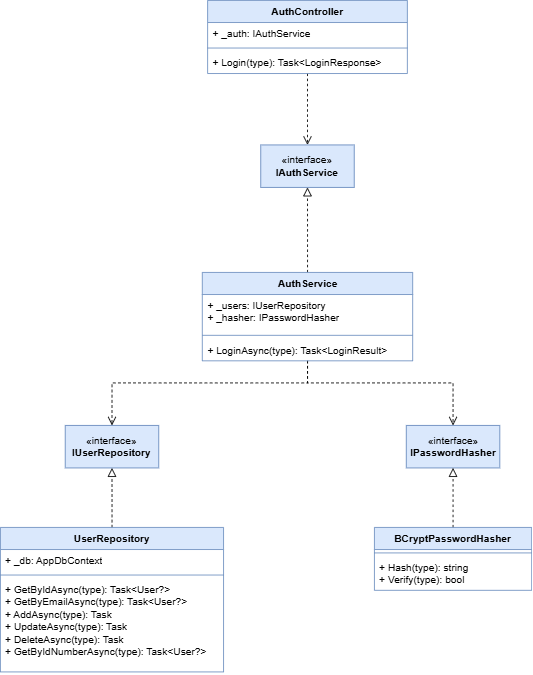

The diagram above was exported from draw.io. Its source (the exported page's mxGraphModel, read from the mxfile embedded in the PNG):
<mxGraphModel dx="872" dy="465" grid="1" gridSize="10" guides="1" tooltips="1" connect="1" arrows="1" fold="1" page="1" pageScale="1" pageWidth="850" pageHeight="1100" math="0" shadow="0">
  <root>
    <mxCell id="0" />
    <mxCell id="1" parent="0" />
    <mxCell id="RGwa1zPAHqLN1rf14Zy8-6" edge="1" parent="1" source="RGwa1zPAHqLN1rf14Zy8-1" style="edgeStyle=orthogonalEdgeStyle;rounded=0;orthogonalLoop=1;jettySize=auto;html=1;entryX=0.5;entryY=0;entryDx=0;entryDy=0;dashed=1;endArrow=open;endFill=0;endSize=8;" target="RGwa1zPAHqLN1rf14Zy8-5">
      <mxGeometry relative="1" as="geometry" />
    </mxCell>
    <mxCell id="RGwa1zPAHqLN1rf14Zy8-1" parent="1" style="swimlane;fontStyle=1;align=center;verticalAlign=top;childLayout=stackLayout;horizontal=1;startSize=26;horizontalStack=0;resizeParent=1;resizeParentMax=0;resizeLast=0;collapsible=1;marginBottom=0;whiteSpace=wrap;html=1;fillColor=#dae8fc;strokeColor=#6c8ebf;" value="AuthController" vertex="1">
      <mxGeometry height="86" width="235" x="308.75" y="260" as="geometry" />
    </mxCell>
    <mxCell id="RGwa1zPAHqLN1rf14Zy8-2" parent="RGwa1zPAHqLN1rf14Zy8-1" style="text;strokeColor=none;fillColor=none;align=left;verticalAlign=top;spacingLeft=4;spacingRight=4;overflow=hidden;rotatable=0;points=[[0,0.5],[1,0.5]];portConstraint=eastwest;whiteSpace=wrap;html=1;" value="+ _auth: IAuthService" vertex="1">
      <mxGeometry height="26" width="235" y="26" as="geometry" />
    </mxCell>
    <mxCell id="RGwa1zPAHqLN1rf14Zy8-3" parent="RGwa1zPAHqLN1rf14Zy8-1" style="line;strokeWidth=1;fillColor=none;align=left;verticalAlign=middle;spacingTop=-1;spacingLeft=3;spacingRight=3;rotatable=0;labelPosition=right;points=[];portConstraint=eastwest;strokeColor=inherit;" value="" vertex="1">
      <mxGeometry height="8" width="235" y="52" as="geometry" />
    </mxCell>
    <mxCell id="RGwa1zPAHqLN1rf14Zy8-4" parent="RGwa1zPAHqLN1rf14Zy8-1" style="text;strokeColor=none;fillColor=none;align=left;verticalAlign=top;spacingLeft=4;spacingRight=4;overflow=hidden;rotatable=0;points=[[0,0.5],[1,0.5]];portConstraint=eastwest;whiteSpace=wrap;html=1;" value="+ Login(type): Task&amp;lt;LoginResponse&amp;gt;" vertex="1">
      <mxGeometry height="26" width="235" y="60" as="geometry" />
    </mxCell>
    <mxCell id="RGwa1zPAHqLN1rf14Zy8-5" parent="1" style="html=1;whiteSpace=wrap;fillColor=#dae8fc;strokeColor=#6c8ebf;" value="«interface»&lt;br&gt;&lt;b&gt;IAuthService&lt;/b&gt;" vertex="1">
      <mxGeometry height="50" width="110" x="371.25" y="430" as="geometry" />
    </mxCell>
    <mxCell id="RGwa1zPAHqLN1rf14Zy8-14" edge="1" parent="1" source="RGwa1zPAHqLN1rf14Zy8-7" style="edgeStyle=orthogonalEdgeStyle;rounded=0;orthogonalLoop=1;jettySize=auto;html=1;entryX=0.5;entryY=1;entryDx=0;entryDy=0;endArrow=block;endFill=0;endSize=8;dashed=1;" target="RGwa1zPAHqLN1rf14Zy8-5">
      <mxGeometry relative="1" as="geometry" />
    </mxCell>
    <mxCell id="RGwa1zPAHqLN1rf14Zy8-33" edge="1" parent="1" source="RGwa1zPAHqLN1rf14Zy8-7" style="edgeStyle=orthogonalEdgeStyle;rounded=0;orthogonalLoop=1;jettySize=auto;html=1;entryX=0.5;entryY=0;entryDx=0;entryDy=0;endArrow=open;endFill=0;dashed=1;endSize=8;" target="RGwa1zPAHqLN1rf14Zy8-27">
      <mxGeometry relative="1" as="geometry">
        <Array as="points">
          <mxPoint x="426" y="710" />
          <mxPoint x="196" y="710" />
        </Array>
      </mxGeometry>
    </mxCell>
    <mxCell id="RGwa1zPAHqLN1rf14Zy8-34" edge="1" parent="1" source="RGwa1zPAHqLN1rf14Zy8-7" style="edgeStyle=orthogonalEdgeStyle;rounded=0;orthogonalLoop=1;jettySize=auto;html=1;entryX=0.5;entryY=0;entryDx=0;entryDy=0;endArrow=open;endFill=0;dashed=1;endSize=8;" target="RGwa1zPAHqLN1rf14Zy8-13">
      <mxGeometry relative="1" as="geometry">
        <Array as="points">
          <mxPoint x="426" y="710" />
          <mxPoint x="598" y="710" />
        </Array>
      </mxGeometry>
    </mxCell>
    <mxCell id="RGwa1zPAHqLN1rf14Zy8-7" parent="1" style="swimlane;fontStyle=1;align=center;verticalAlign=top;childLayout=stackLayout;horizontal=1;startSize=26;horizontalStack=0;resizeParent=1;resizeParentMax=0;resizeLast=0;collapsible=1;marginBottom=0;whiteSpace=wrap;html=1;fillColor=#dae8fc;strokeColor=#6c8ebf;" value="AuthService" vertex="1">
      <mxGeometry height="104" width="247.5" x="302.5" y="580" as="geometry" />
    </mxCell>
    <mxCell id="RGwa1zPAHqLN1rf14Zy8-8" parent="RGwa1zPAHqLN1rf14Zy8-7" style="text;strokeColor=none;fillColor=none;align=left;verticalAlign=top;spacingLeft=4;spacingRight=4;overflow=hidden;rotatable=0;points=[[0,0.5],[1,0.5]];portConstraint=eastwest;whiteSpace=wrap;html=1;" value="+ _users: IUserRepository&lt;div&gt;+&amp;nbsp;_hasher:&amp;nbsp;IPasswordHasher&lt;/div&gt;" vertex="1">
      <mxGeometry height="44" width="247.5" y="26" as="geometry" />
    </mxCell>
    <mxCell id="RGwa1zPAHqLN1rf14Zy8-9" parent="RGwa1zPAHqLN1rf14Zy8-7" style="line;strokeWidth=1;fillColor=none;align=left;verticalAlign=middle;spacingTop=-1;spacingLeft=3;spacingRight=3;rotatable=0;labelPosition=right;points=[];portConstraint=eastwest;strokeColor=inherit;" value="" vertex="1">
      <mxGeometry height="8" width="247.5" y="70" as="geometry" />
    </mxCell>
    <mxCell id="RGwa1zPAHqLN1rf14Zy8-10" parent="RGwa1zPAHqLN1rf14Zy8-7" style="text;strokeColor=none;fillColor=none;align=left;verticalAlign=top;spacingLeft=4;spacingRight=4;overflow=hidden;rotatable=0;points=[[0,0.5],[1,0.5]];portConstraint=eastwest;whiteSpace=wrap;html=1;" value="+ LoginAsync(type): Task&amp;lt;LoginResult&amp;gt;" vertex="1">
      <mxGeometry height="26" width="247.5" y="78" as="geometry" />
    </mxCell>
    <mxCell id="RGwa1zPAHqLN1rf14Zy8-13" parent="1" style="html=1;whiteSpace=wrap;fillColor=#dae8fc;strokeColor=#6c8ebf;" value="«interface»&lt;br&gt;&lt;b&gt;IPasswordHasher&lt;/b&gt;" vertex="1">
      <mxGeometry height="50" width="110" x="542.5" y="760" as="geometry" />
    </mxCell>
    <mxCell id="RGwa1zPAHqLN1rf14Zy8-26" edge="1" parent="1" source="RGwa1zPAHqLN1rf14Zy8-21" style="edgeStyle=orthogonalEdgeStyle;rounded=0;orthogonalLoop=1;jettySize=auto;html=1;endArrow=block;endFill=0;dashed=1;endSize=8;" target="RGwa1zPAHqLN1rf14Zy8-13">
      <mxGeometry relative="1" as="geometry" />
    </mxCell>
    <mxCell id="RGwa1zPAHqLN1rf14Zy8-21" parent="1" style="swimlane;fontStyle=1;align=center;verticalAlign=top;childLayout=stackLayout;horizontal=1;startSize=26;horizontalStack=0;resizeParent=1;resizeParentMax=0;resizeLast=0;collapsible=1;marginBottom=0;whiteSpace=wrap;html=1;fillColor=#dae8fc;strokeColor=#6c8ebf;" value="BCryptPasswordHasher" vertex="1">
      <mxGeometry height="74" width="185" x="505" y="880" as="geometry" />
    </mxCell>
    <mxCell id="RGwa1zPAHqLN1rf14Zy8-23" parent="RGwa1zPAHqLN1rf14Zy8-21" style="line;strokeWidth=1;fillColor=none;align=left;verticalAlign=middle;spacingTop=-1;spacingLeft=3;spacingRight=3;rotatable=0;labelPosition=right;points=[];portConstraint=eastwest;strokeColor=inherit;" value="" vertex="1">
      <mxGeometry height="8" width="185" y="26" as="geometry" />
    </mxCell>
    <mxCell id="RGwa1zPAHqLN1rf14Zy8-24" parent="RGwa1zPAHqLN1rf14Zy8-21" style="text;strokeColor=none;fillColor=none;align=left;verticalAlign=top;spacingLeft=4;spacingRight=4;overflow=hidden;rotatable=0;points=[[0,0.5],[1,0.5]];portConstraint=eastwest;whiteSpace=wrap;html=1;" value="+ Hash(type): string&lt;div&gt;+&amp;nbsp;Verify(type):&amp;nbsp;bool&lt;/div&gt;" vertex="1">
      <mxGeometry height="40" width="185" y="34" as="geometry" />
    </mxCell>
    <mxCell id="RGwa1zPAHqLN1rf14Zy8-27" parent="1" style="html=1;whiteSpace=wrap;fillColor=#dae8fc;strokeColor=#6c8ebf;" value="«interface»&lt;br&gt;&lt;b&gt;IUserRepository&lt;/b&gt;" vertex="1">
      <mxGeometry height="50" width="110" x="141.25" y="760" as="geometry" />
    </mxCell>
    <mxCell id="RGwa1zPAHqLN1rf14Zy8-32" edge="1" parent="1" source="RGwa1zPAHqLN1rf14Zy8-28" style="edgeStyle=orthogonalEdgeStyle;rounded=0;orthogonalLoop=1;jettySize=auto;html=1;entryX=0.5;entryY=1;entryDx=0;entryDy=0;dashed=1;endArrow=block;endFill=0;endSize=8;" target="RGwa1zPAHqLN1rf14Zy8-27">
      <mxGeometry relative="1" as="geometry" />
    </mxCell>
    <mxCell id="RGwa1zPAHqLN1rf14Zy8-28" parent="1" style="swimlane;fontStyle=1;align=center;verticalAlign=top;childLayout=stackLayout;horizontal=1;startSize=26;horizontalStack=0;resizeParent=1;resizeParentMax=0;resizeLast=0;collapsible=1;marginBottom=0;whiteSpace=wrap;html=1;fillColor=#dae8fc;strokeColor=#6c8ebf;" value="UserRepository" vertex="1">
      <mxGeometry height="170" width="262.5" x="65" y="880" as="geometry" />
    </mxCell>
    <mxCell id="RGwa1zPAHqLN1rf14Zy8-29" parent="RGwa1zPAHqLN1rf14Zy8-28" style="text;strokeColor=none;fillColor=none;align=left;verticalAlign=top;spacingLeft=4;spacingRight=4;overflow=hidden;rotatable=0;points=[[0,0.5],[1,0.5]];portConstraint=eastwest;whiteSpace=wrap;html=1;" value="+ _db: AppDbContext" vertex="1">
      <mxGeometry height="26" width="262.5" y="26" as="geometry" />
    </mxCell>
    <mxCell id="RGwa1zPAHqLN1rf14Zy8-30" parent="RGwa1zPAHqLN1rf14Zy8-28" style="line;strokeWidth=1;fillColor=none;align=left;verticalAlign=middle;spacingTop=-1;spacingLeft=3;spacingRight=3;rotatable=0;labelPosition=right;points=[];portConstraint=eastwest;strokeColor=inherit;" value="" vertex="1">
      <mxGeometry height="8" width="262.5" y="52" as="geometry" />
    </mxCell>
    <mxCell id="RGwa1zPAHqLN1rf14Zy8-31" parent="RGwa1zPAHqLN1rf14Zy8-28" style="text;strokeColor=none;fillColor=none;align=left;verticalAlign=top;spacingLeft=4;spacingRight=4;overflow=hidden;rotatable=0;points=[[0,0.5],[1,0.5]];portConstraint=eastwest;whiteSpace=wrap;html=1;" value="+ GetByIdAsync(type): Task&amp;lt;User?&amp;gt;&lt;div&gt;+&amp;nbsp;GetByEmailAsync(type):&amp;nbsp;Task&amp;lt;User?&amp;gt;&lt;/div&gt;&lt;div&gt;+&amp;nbsp;AddAsync(type):&amp;nbsp;Task&lt;/div&gt;&lt;div&gt;+&amp;nbsp;UpdateAsync(type):&amp;nbsp;Task&lt;/div&gt;&lt;div&gt;+&amp;nbsp;DeleteAsync(type):&amp;nbsp;Task&lt;/div&gt;&lt;div&gt;+&amp;nbsp;GetByIdNumberAsync(type):&amp;nbsp;Task&amp;lt;User?&amp;gt;&lt;/div&gt;" vertex="1">
      <mxGeometry height="110" width="262.5" y="60" as="geometry" />
    </mxCell>
  </root>
</mxGraphModel>